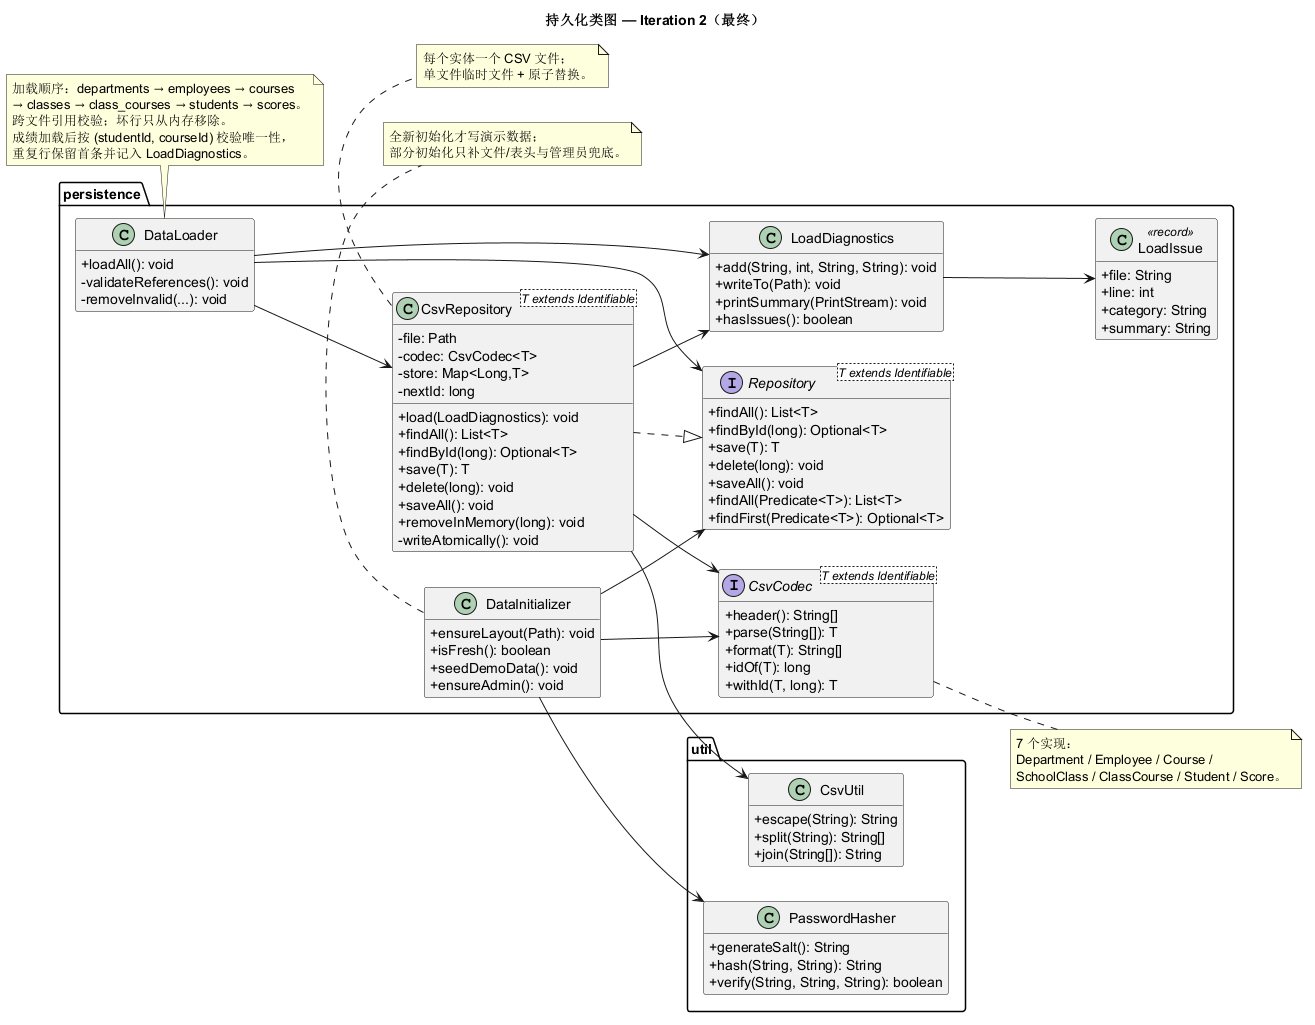

The diagram above was rendered by PlantUML. Its source (embedded in the PNG):
@startuml
title 持久化类图 — Iteration 2（最终）
skinparam classAttributeIconSize 0
hide empty members
left to right direction

package "persistence" {
  interface "Repository<T extends Identifiable>" as Repository {
    + findAll(): List<T>
    + findById(long): Optional<T>
    + save(T): T
    + delete(long): void
    + saveAll(): void
    + findAll(Predicate<T>): List<T>
    + findFirst(Predicate<T>): Optional<T>
  }

  interface "CsvCodec<T extends Identifiable>" as CsvCodec {
    + header(): String[]
    + parse(String[]): T
    + format(T): String[]
    + idOf(T): long
    + withId(T, long): T
  }

  class "CsvRepository<T extends Identifiable>" as CsvRepository {
    - file: Path
    - codec: CsvCodec<T>
    - store: Map<Long,T>
    - nextId: long
    + load(LoadDiagnostics): void
    + findAll(): List<T>
    + findById(long): Optional<T>
    + save(T): T
    + delete(long): void
    + saveAll(): void
    + removeInMemory(long): void
    - writeAtomically(): void
  }

  class DataLoader {
    + loadAll(): void
    - validateReferences(): void
    - removeInvalid(...): void
  }

  class DataInitializer {
    + ensureLayout(Path): void
    + isFresh(): boolean
    + seedDemoData(): void
    + ensureAdmin(): void
  }

  class LoadDiagnostics {
    + add(String, int, String, String): void
    + writeTo(Path): void
    + printSummary(PrintStream): void
    + hasIssues(): boolean
  }

  class LoadIssue <<record>> {
    + file: String
    + line: int
    + category: String
    + summary: String
  }
}

package "util" {
  class CsvUtil {
    + escape(String): String
    + split(String): String[]
    + join(String[]): String
  }
  class PasswordHasher {
    + generateSalt(): String
    + hash(String, String): String
    + verify(String, String, String): boolean
  }
}

CsvRepository ..|> Repository
CsvRepository --> CsvCodec
CsvRepository --> LoadDiagnostics
CsvRepository --> CsvUtil

DataLoader --> Repository
DataLoader --> CsvRepository
DataLoader --> LoadDiagnostics

DataInitializer --> Repository
DataInitializer --> CsvCodec
DataInitializer --> PasswordHasher

LoadDiagnostics --> LoadIssue

note right of CsvCodec
  7 个实现：
  Department / Employee / Course /
  SchoolClass / ClassCourse / Student / Score。
end note

note bottom of DataLoader
  加载顺序：departments → employees → courses
  → classes → class_courses → students → scores。
  跨文件引用校验；坏行只从内存移除。
  成绩加载后按 (studentId, courseId) 校验唯一性，
  重复行保留首条并记入 LoadDiagnostics。
end note

note bottom of DataInitializer
  全新初始化才写演示数据；
  部分初始化只补文件/表头与管理员兜底。
end note

note bottom of CsvRepository
  每个实体一个 CSV 文件；
  单文件临时文件 + 原子替换。
end note

@enduml